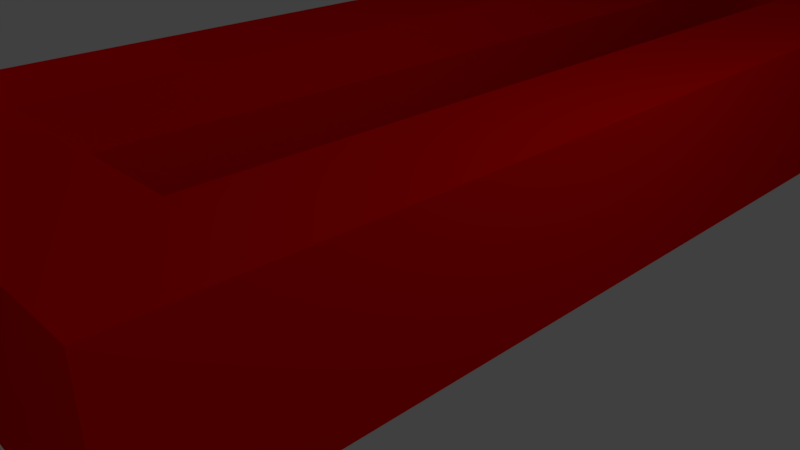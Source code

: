 # Source: tutorial1.blend  (saved by Blender 2.78.0; exported with 4.5.12 LTS)
import bpy
from mathutils import Matrix  # noqa: F401  (used for matrix-valued properties, if any)

bpy.ops.wm.read_factory_settings(use_empty=True)
scene = bpy.context.scene
scene.name = 'Scene'

# ---- collections
col_collection_1 = bpy.data.collections.new('Collection 1'); scene.collection.children.link(col_collection_1)

# ---- materials (node trees are filled in below, after node groups)
mat_material = bpy.data.materials.new('Material')
mat_material.alpha_threshold = 0.0
mat_material.use_transparent_shadow = False
mat_material.diffuse_color = (0.8, 0.0, 0.0, 1.0)
mat_material.roughness = 0.5
mat_material_001 = bpy.data.materials.new('Material.001')
mat_material_001.alpha_threshold = 0.0
mat_material_001.use_transparent_shadow = False
mat_material_001.diffuse_color = (0.2529, 0.2529, 0.2529, 1.0)
mat_material_001.roughness = 0.5

# ---- material node trees

# ---- world
world_world = bpy.data.worlds.new('World'); scene.world = world_world
world_world.color = (0.05088, 0.05088, 0.05088)
world_world.use_sun_shadow = False
world_world.sun_shadow_jitter_overblur = 0.0
world_world.cycles.sampling_method = 'MANUAL'

# ---- cameras
cam_camera = bpy.data.cameras.new('Camera')
cam_camera.clip_end = 100.0
cam_camera.lens = 35.0
cam_camera.sensor_width = 32.0
cam_camera.sensor_height = 18.0
cam_camera.ortho_scale = 7.314
cam_camera.dof.focus_distance = 0.0
cam_camera.dof.aperture_fstop = 128.0

# ---- lights
light_lamp_003 = bpy.data.lights.new('Lamp.003', 'POINT')
light_lamp_003.transmission_factor = 0.0
light_lamp_003.cutoff_distance = 30.0
light_lamp_003.use_shadow = False
light_lamp_003.energy = 100.0
light_lamp_003.shadow_buffer_clip_start = 1.001
light_lamp_003.shadow_soft_size = 0.1
light_lamp_003.shadow_maximum_resolution = 0.006
light_lamp_003.use_absolute_resolution = True
light_lamp_002 = bpy.data.lights.new('Lamp.002', 'POINT')
light_lamp_002.transmission_factor = 0.0
light_lamp_002.cutoff_distance = 30.0
light_lamp_002.energy = 100.0
light_lamp_002.shadow_buffer_clip_start = 1.001
light_lamp_002.shadow_soft_size = 0.1
light_lamp_002.shadow_maximum_resolution = 0.006
light_lamp_002.use_absolute_resolution = True
light_lamp_001 = bpy.data.lights.new('Lamp.001', 'POINT')
light_lamp_001.transmission_factor = 0.0
light_lamp_001.cutoff_distance = 30.0
light_lamp_001.energy = 100.0
light_lamp_001.shadow_buffer_clip_start = 1.001
light_lamp_001.shadow_soft_size = 0.1
light_lamp_001.shadow_maximum_resolution = 0.006
light_lamp_001.use_absolute_resolution = True
light_lamp = bpy.data.lights.new('Lamp', 'POINT')
light_lamp.transmission_factor = 0.0
light_lamp.cutoff_distance = 30.0
light_lamp.use_shadow = False
light_lamp.energy = 100.0
light_lamp.shadow_buffer_clip_start = 1.001
light_lamp.shadow_soft_size = 0.1
light_lamp.shadow_maximum_resolution = 0.006
light_lamp.use_absolute_resolution = True

# ---- meshes
me_cube_001 = bpy.data.meshes.new('Cube.001')
me_cube_001.from_pydata([(3.0, -3.0, 2.0), (3.0, -3.0, 0.0), (3.0, -5.0, 2.0), (3.0, -5.0, 0.0), (-3.0, -3.0, 2.0), (-3.0, -3.0, 0.0), (-3.0, -5.0, 2.0), (-3.0, -5.0, 0.0), (1.0, -5.0, 2.0), (1.0, -5.0, 0.0), (1.0, -3.0, 0.0), (-1.0, -5.0, 2.0), (-1.0, -3.0, 0.0), (-1.0, -5.0, 0.0), (3.0, 11.0, 2.0), (3.0, 11.0, 0.0), (-1.0, 11.0, 0.0), (-3.0, 11.0, 0.0), (-3.0, 11.0, 2.0), (1.0, 11.0, 0.0), (3.0, 13.0, 2.0), (3.0, 13.0, 0.0), (1.0, 13.0, 2.0), (-1.0, 13.0, 0.0), (-3.0, 13.0, 0.0), (-3.0, 13.0, 2.0), (1.0, 13.0, 0.0), (-1.0, 13.0, 2.0), (1.5, -3.5, 2.0), (1.0, -3.0, 1.5), (-1.0, -3.0, 1.5), (-1.5, -3.5, 2.0), (1.5, 11.5, 2.0), (1.0, 11.0, 1.5), (-1.0, 11.0, 1.5), (-1.5, 11.5, 2.0)], [], [(30, 12, 16, 34), (10, 1, 3, 9), (13, 11, 6, 7), (1, 0, 2, 3), (28, 31, 11, 8), (7, 6, 4, 5), (0, 28, 8, 2), (3, 2, 8, 9), (12, 10, 9, 13), (10, 29, 33, 19), (5, 12, 13, 7), (5, 4, 18, 17), (9, 8, 11, 13), (12, 30, 29, 10), (16, 17, 24, 23), (15, 19, 26, 21), (1, 10, 19, 15), (12, 5, 17, 16), (31, 4, 6, 11), (0, 1, 15, 14), (4, 31, 35, 18), (32, 14, 20, 22), (26, 22, 20, 21), (24, 25, 27, 23), (14, 15, 21, 20), (26, 23, 27, 22), (19, 16, 23, 26), (17, 18, 25, 24), (22, 27, 35, 32), (33, 34, 16, 19), (18, 35, 27, 25), (31, 28, 29, 30), (33, 29, 28, 32), (35, 31, 30, 34), (34, 33, 32, 35), (28, 0, 14, 32)])
_uv = me_cube_001.uv_layers.new(name='UVMap')
_uv.uv.foreach_set('vector', [0.0, 0.0, 1.0, 0.0, 1.0, 1.0, 0.0, 1.0, 0.0, 0.0, 1.0, 0.0, 1.0, 1.0, 0.0, 1.0, 0.0, 0.0, 1.0, 0.0, 1.0, 1.0, 0.0, 1.0, 0.0, 0.0, 1.0, 0.0, 1.0, 1.0, 0.0, 1.0, 0.0, 0.0, 1.0, 0.0, 1.0, 1.0, 0.0, 1.0, 0.0, 0.0, 1.0, 0.0, 1.0, 1.0, 0.0, 1.0, 0.0, 0.0, 1.0, 0.0, 1.0, 1.0, 0.0, 1.0, 0.0, 0.0, 1.0, 0.0, 1.0, 1.0, 0.0, 1.0, 0.0, 0.0, 1.0, 0.0, 1.0, 1.0, 0.0, 1.0, 0.0, 0.0, 1.0, 0.0, 1.0, 1.0, 0.0, 1.0, 0.0, 0.0, 1.0, 0.0, 1.0, 1.0, 0.0, 1.0, 0.0, 0.0, 1.0, 0.0, 1.0, 1.0, 0.0, 1.0, 0.0, 0.0, 1.0, 0.0, 1.0, 1.0, 0.0, 1.0, 0.0, 0.0, 1.0, 0.0, 1.0, 1.0, 0.0, 1.0, 0.0, 0.0, 1.0, 0.0, 1.0, 1.0, 0.0, 1.0, 0.0, 0.0, 1.0, 0.0, 1.0, 1.0, 0.0, 1.0, 0.0, 0.0, 1.0, 0.0, 1.0, 1.0, 0.0, 1.0, 0.0, 0.0, 1.0, 0.0, 1.0, 1.0, 0.0, 1.0, 0.0, 0.0, 1.0, 0.0, 1.0, 1.0, 0.0, 1.0, 0.0, 0.0, 1.0, 0.0, 1.0, 1.0, 0.0, 1.0, 0.0, 0.0, 1.0, 0.0, 1.0, 1.0, 0.0, 1.0, 0.0, 0.0, 1.0, 0.0, 1.0, 1.0, 0.0, 1.0, 0.0, 0.0, 1.0, 0.0, 1.0, 1.0, 0.0, 1.0, 0.0, 0.0, 1.0, 0.0, 1.0, 1.0, 0.0, 1.0, 0.0, 0.0, 1.0, 0.0, 1.0, 1.0, 0.0, 1.0, 0.0, 0.0, 1.0, 0.0, 1.0, 1.0, 0.0, 1.0, 0.0, 0.0, 1.0, 0.0, 1.0, 1.0, 0.0, 1.0, 0.0, 0.0, 1.0, 0.0, 1.0, 1.0, 0.0, 1.0, 0.0, 0.0, 1.0, 0.0, 1.0, 1.0, 0.0, 1.0, 0.0, 0.0, 1.0, 0.0, 1.0, 1.0, 0.0, 1.0, 0.0, 0.0, 1.0, 0.0, 1.0, 1.0, 0.0, 1.0, 0.0, 0.0, 1.0, 0.0, 1.0, 1.0, 0.0, 1.0, 0.0, 0.0, 1.0, 0.0, 1.0, 1.0, 0.0, 1.0, 0.0, 0.0, 1.0, 0.0, 1.0, 1.0, 0.0, 1.0, 0.0, 0.0, 1.0, 0.0, 1.0, 1.0, 0.0, 1.0, 0.0, 0.0, 1.0, 0.0, 1.0, 1.0, 0.0, 1.0])
me_cube_001.materials.append(mat_material)
me_cube_001.materials.append(mat_material_001)
me_cube_001.use_remesh_preserve_volume = False
me_cube_001.use_remesh_preserve_attributes = False
me_cube_001.use_mirror_vertex_groups = False
me_cube_001.update()
me_cube = bpy.data.meshes.new('Cube')
me_cube.from_pydata([(1.0, -3.0, 0.0), (-1.0, -3.0, 0.0), (-1.0, 11.0, 0.0), (1.0, 11.0, 0.0)], [], [(2, 1, 0, 3)])
me_cube.polygons.foreach_set('material_index', [1])
_uv = me_cube.uv_layers.new(name='UVMap')
_uv.uv.foreach_set('vector', [1.419, 8.191, 1.419, -7.334, -0.3657, -7.334, -0.3657, 8.191])
me_cube.materials.append(mat_material)
me_cube.materials.append(mat_material_001)
me_cube.use_remesh_preserve_volume = False
me_cube.use_remesh_preserve_attributes = False
me_cube.use_mirror_vertex_groups = False
me_cube.update()

# ---- objects
ob_cube_001 = bpy.data.objects.new('Cube.001', me_cube_001)
ob_cube = bpy.data.objects.new('Cube', me_cube)
ob_lamp_003 = bpy.data.objects.new('Lamp.003', light_lamp_003)
ob_lamp_002 = bpy.data.objects.new('Lamp.002', light_lamp_002)
ob_lamp_001 = bpy.data.objects.new('Lamp.001', light_lamp_001)
ob_lamp = bpy.data.objects.new('Lamp', light_lamp)
ob_camera = bpy.data.objects.new('Camera', cam_camera)

# ---- transforms, parenting, visibility, modifiers, constraints
ob_cube_001.location = (0.0, 0.0, 0.0)
ob_cube_001.lineart.crease_threshold = 0.0
ob_cube.location = (0.0, 0.0, 0.0)
ob_cube.lineart.crease_threshold = 0.0
ob_lamp_003.location = (10.02, -11.75, 7.035)
ob_lamp_003.rotation_euler = (0.6503, 0.05522, 1.866)
ob_lamp_003.lock_rotations_4d = False
ob_lamp_003.empty_display_type = 'ARROWS'
ob_lamp_003.color = (0.0, 0.0, 0.0, 0.0)
ob_lamp_003.lineart.crease_threshold = 0.0
ob_lamp_002.location = (-7.416, 6.566, -0.1908)
ob_lamp_002.rotation_euler = (0.6503, 0.05522, 1.866)
ob_lamp_002.lock_rotations_4d = False
ob_lamp_002.empty_display_type = 'ARROWS'
ob_lamp_002.color = (0.0, 0.0, 0.0, 0.0)
ob_lamp_002.lineart.crease_threshold = 0.0
ob_lamp_001.location = (-7.416, -4.561, 8.07)
ob_lamp_001.rotation_euler = (0.6503, 0.05522, 1.866)
ob_lamp_001.lock_rotations_4d = False
ob_lamp_001.empty_display_type = 'ARROWS'
ob_lamp_001.color = (0.0, 0.0, 0.0, 0.0)
ob_lamp_001.lineart.crease_threshold = 0.0
ob_lamp.location = (5.902, 1.005, 5.904)
ob_lamp.rotation_euler = (0.6503, 0.05522, 1.866)
ob_lamp.lock_rotations_4d = False
ob_lamp.empty_display_type = 'ARROWS'
ob_lamp.color = (0.0, 0.0, 0.0, 0.0)
ob_lamp.lineart.crease_threshold = 0.0
ob_camera.location = (7.481, -6.508, 4.934)
ob_camera.rotation_euler = (1.109, 0.0, 0.8149)
ob_camera.lock_rotations_4d = False
ob_camera.empty_display_type = 'ARROWS'
ob_camera.color = (0.0, 0.0, 0.0, 0.0)
ob_camera.display_type = 'WIRE'
ob_camera.lineart.crease_threshold = 0.0

# ---- collection membership
col_collection_1.objects.link(ob_cube_001)
col_collection_1.objects.link(ob_cube)
col_collection_1.objects.link(ob_lamp_003)
col_collection_1.objects.link(ob_lamp_002)
col_collection_1.objects.link(ob_lamp_001)
col_collection_1.objects.link(ob_lamp)
col_collection_1.objects.link(ob_camera)

# ---- scene / render settings (as saved in the file)
scene.camera = ob_camera
scene.frame_start = 1; scene.frame_end = 250; scene.frame_set(0)
scene.render.engine = 'BLENDER_EEVEE_NEXT'
scene.render.image_settings.color_depth = '16'
scene.render.dither_intensity = 0.0
scene.render.film_transparent = True
scene.cycles.use_denoising = False
scene.cycles.samples = 128
scene.cycles.sampling_pattern = 'TABULATED_SOBOL'
scene.cycles.light_sampling_threshold = 0.0
scene.cycles.use_adaptive_sampling = False
scene.cycles.use_light_tree = False
scene.cycles.blur_glossy = 0.0
scene.cycles.sample_clamp_indirect = 0.0
scene.view_settings.view_transform = 'Standard'
bpy.context.view_layer.update()

